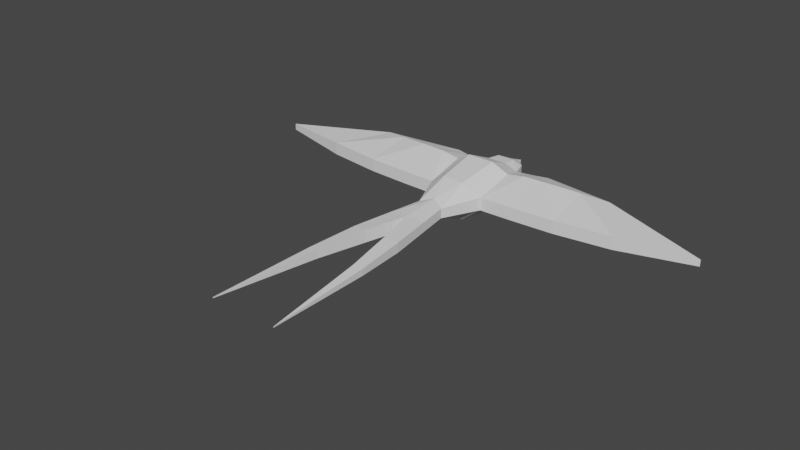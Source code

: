 # Source: wireframe-bird_v1_wModifier.blend  (saved by Blender 2.93.20; exported with 4.5.12 LTS)
import bpy
from mathutils import Matrix  # noqa: F401  (used for matrix-valued properties, if any)

bpy.ops.wm.read_factory_settings(use_empty=True)
scene = bpy.context.scene
scene.name = 'Scene'

# ---- collections
col_bird = bpy.data.collections.new('Bird'); scene.collection.children.link(col_bird)

# ---- world
world_world = bpy.data.worlds.new('World'); scene.world = world_world
world_world.use_nodes = True; world_world.node_tree.nodes.clear()
_N = world_world.node_tree.nodes; _L = world_world.node_tree.links
n0 = _N.new('ShaderNodeOutputWorld'); n0.name = 'World Output'; n0.location = (300, 300)
n1 = _N.new('ShaderNodeBackground'); n1.name = 'Background'; n1.location = (10, 300)
n1.inputs[0].default_value = (0.05088, 0.05088, 0.05088, 1.0)
_L.new(n1.outputs[0], n0.inputs[0])
n0.is_active_output = True
world_world.color = (0.05088, 0.05088, 0.05088)
world_world.use_sun_shadow = False
world_world.sun_shadow_jitter_overblur = 0.0

# ---- meshes
me_cube_001 = bpy.data.meshes.new('Cube.001')
me_cube_001.from_pydata([(-0.4733, -0.7296, -0.1073), (-0.4733, -0.7296, 0.1073), (-2.674, -0.5554, 0.1073), (-2.674, -0.5554, -0.1073), (-0.1586, 0.3685, -0.2187), (-0.1583, 0.3685, 0.2187), (-0.1851, -0.8122, -0.3228), (-0.1853, -0.812, 0.3015), (-0.4837, -0.0454, -0.2646), (-0.4837, -0.0454, 0.2646), (-0.2245, -0.09799, 0.42), (-0.2245, -0.09813, -0.3884), (-0.2101, -1.371, -0.08053), (-0.2101, -1.371, 0.08053), (-0.000422, -1.264, -0.1463), (-0.2925, -1.891, 0.08053), (-0.2925, -1.891, -0.08053), (-0.0003348, -1.264, 0.1463), (-0.000422, -1.948, -0.1063), (-0.0003348, -1.948, 0.1063), (-0.4092, -2.617, 0.08058), (-0.4092, -2.617, -0.08049), (-0.1816, -2.647, -0.1063), (-0.1815, -2.647, 0.1064), (-0.4937, -3.474, 0.05408), (-0.4937, -3.474, -0.05391), (-0.3411, -3.494, -0.07121), (-0.3411, -3.494, 0.07139), (-0.5614, -5.228, -0.005487), (-0.5613, -5.228, 0.01071), (-0.2644, 0.683, -0.09776), (-0.2644, 0.683, 0.09791), (-0.1464, 0.6115, -0.1875), (-0.1459, 0.6113, 0.1929), (-0.1051, 0.8899, -0.03866), (-0.1051, 0.8899, 0.03904), (-0.05349, 0.8621, -0.07432), (-0.05398, 0.8621, 0.0747), (-0.0006242, 1.062, -0.0001664), (-0.0006046, 0.8621, 0.0747), (-0.0004433, -0.8172, 0.3015), (-0.0005808, 0.613, 0.1929), (-0.0005571, 0.3632, 0.2187), (-0.0005131, -0.09867, 0.42), (-0.0004612, -0.8166, -0.3237), (-0.0005853, 0.613, -0.1875), (-0.0005635, 0.3632, -0.2187), (-0.000607, 0.8621, -0.07432), (-0.0005245, -0.09867, -0.3884), (-0.99, -0.7169, -0.1073), (-0.99, -0.7169, 0.1073), (-0.4954, 0.4285, -0.114), (-0.3601, 0.4082, 0.1141), (-0.7934, -0.04602, -0.2646), (-0.7934, -0.04601, 0.3152), (-1.751, -0.6797, -0.1073), (-1.751, -0.6797, 0.1073), (-0.6787, 0.4654, -0.114), (-0.6787, 0.4654, 0.1141), (-1.204, -0.02323, -0.2646), (-1.204, -0.02323, 0.3152), (-0.8858, 0.5202, -0.114), (-0.8858, 0.5202, 0.1141), (-1.718, 0.08806, -0.2646), (-1.718, 0.08806, 0.2646), (-3.905, -0.2941, 0.05489), (-3.905, -0.2941, -0.05489), (-2.146, 0.2501, -0.1803), (-2.146, 0.2501, 0.1803), (-0.4954, 0.4285, 0.1141), (-0.3601, 0.4082, -0.114)], [], [(1, 9, 54, 50), (5, 42, 41, 33), (10, 9, 1, 7), (8, 11, 6, 0), (11, 48, 44, 6), (1, 0, 12, 13), (4, 46, 48, 11), (70, 4, 11, 8), (5, 52, 9, 10), (0, 1, 50, 49), (19, 15, 20, 23), (6, 44, 14), (7, 1, 13, 17), (0, 6, 14, 12), (12, 14, 18, 16), (13, 12, 16, 15), (17, 13, 15, 19), (20, 21, 25, 24), (18, 19, 23, 22), (15, 16, 21, 20), (16, 18, 22, 21), (25, 26, 28), (21, 22, 26, 25), (23, 20, 24, 27), (22, 23, 27, 26), (27, 24, 29), (26, 27, 29, 28), (24, 25, 28, 29), (32, 30, 34, 36), (4, 70, 30, 32), (52, 5, 33, 31), (70, 52, 31, 30), (37, 39, 38), (34, 35, 38), (31, 33, 37, 35), (30, 31, 35, 34), (33, 41, 39, 37), (36, 34, 38), (35, 37, 38), (43, 42, 5, 10), (17, 40, 7), (40, 43, 10, 7), (38, 47, 36), (47, 45, 32, 36), (45, 46, 4, 32), (54, 69, 58, 60), (51, 53, 59, 57), (70, 51, 69, 52), (8, 0, 49, 53), (69, 54, 9, 52), (62, 61, 67, 68), (55, 56, 2, 3), (58, 57, 61, 62), (53, 49, 55, 59), (50, 54, 60, 56), (69, 51, 57, 58), (49, 50, 56, 55), (64, 62, 68), (57, 59, 63, 61), (60, 58, 62, 64), (59, 55, 3, 63), (56, 60, 64, 2), (66, 65, 68, 67), (63, 3, 66, 67), (3, 2, 65, 66), (2, 64, 68, 65), (61, 63, 67), (53, 51, 70, 8)])
_uv = me_cube_001.uv_layers.new(name='UVMap')
_uv.uv.foreach_set('vector', [0.875, 0.75, 0.875, 0.6359, 0.875, 0.6359, 0.875, 0.75, 0.7917, 0.5084, 0.7502, 0.5084, 0.7502, 0.5084, 0.7917, 0.5084, 0.7917, 0.6359, 0.875, 0.6359, 0.875, 0.75, 0.7917, 0.75, 0.125, 0.6359, 0.2083, 0.6359, 0.2083, 0.75, 0.125, 0.75, 0.2083, 0.6359, 0.2499, 0.6359, 0.2499, 0.75, 0.2083, 0.75, 0.625, 0.0, 0.375, 0.0, 0.375, 0.0, 0.625, 0.0, 0.2083, 0.5084, 0.2498, 0.5084, 0.2499, 0.6359, 0.2083, 0.6359, 0.1266, 0.5067, 0.2083, 0.5084, 0.2083, 0.6359, 0.125, 0.6359, 0.7917, 0.5084, 0.8742, 0.5075, 0.875, 0.6359, 0.7917, 0.6359, 0.375, 0.0, 0.625, 0.0, 0.625, 0.0, 0.375, 0.0, 0.7917, 0.75, 0.875, 0.75, 0.875, 0.75, 0.7917, 0.75, 0.2083, 0.75, 0.2499, 0.75, 0.2083, 0.75, 0.7917, 0.75, 0.875, 0.75, 0.875, 0.75, 0.7917, 0.75, 0.125, 0.75, 0.2083, 0.75, 0.2083, 0.75, 0.125, 0.75, 0.125, 0.75, 0.2083, 0.75, 0.2083, 0.75, 0.125, 0.75, 0.625, 0.0, 0.375, 0.0, 0.375, 0.0, 0.625, 0.0, 0.7917, 0.75, 0.875, 0.75, 0.875, 0.75, 0.7917, 0.75, 0.625, 0.0, 0.375, 0.0, 0.375, 0.0, 0.625, 0.0, 0.375, 0.8333, 0.625, 0.8333, 0.625, 0.8333, 0.375, 0.8333, 0.625, 0.0, 0.375, 0.0, 0.375, 0.0, 0.625, 0.0, 0.125, 0.75, 0.2083, 0.75, 0.2083, 0.75, 0.125, 0.75, 0.125, 0.75, 0.2083, 0.75, 0.125, 0.75, 0.125, 0.75, 0.2083, 0.75, 0.2083, 0.75, 0.125, 0.75, 0.7917, 0.75, 0.875, 0.75, 0.875, 0.75, 0.7917, 0.75, 0.375, 0.8333, 0.625, 0.8333, 0.625, 0.8333, 0.375, 0.8333, 0.7917, 0.75, 0.875, 0.75, 0.7917, 0.75, 0.375, 0.8333, 0.625, 0.8333, 0.625, 0.8333, 0.375, 0.8333, 0.625, 0.0, 0.375, 0.0, 0.375, 0.0, 0.625, 0.0, 0.2083, 0.5084, 0.125, 0.5084, 0.125, 0.5084, 0.2083, 0.5084, 0.2083, 0.5084, 0.1266, 0.5067, 0.125, 0.5084, 0.2083, 0.5084, 0.8742, 0.5075, 0.7917, 0.5084, 0.7917, 0.5084, 0.875, 0.5084, 0.375, 0.2416, 0.625, 0.2416, 0.625, 0.2416, 0.375, 0.2416, 0.7917, 0.5084, 0.7504, 0.5084, 0.7917, 0.5084, 0.375, 0.2416, 0.625, 0.2416, 0.375, 0.2416, 0.875, 0.5084, 0.7917, 0.5084, 0.7917, 0.5084, 0.875, 0.5084, 0.375, 0.2416, 0.625, 0.2416, 0.625, 0.2416, 0.375, 0.2416, 0.7917, 0.5084, 0.7502, 0.5084, 0.7504, 0.5084, 0.7917, 0.5084, 0.2083, 0.5084, 0.125, 0.5084, 0.2083, 0.5084, 0.875, 0.5084, 0.7917, 0.5084, 0.875, 0.5084, 0.7501, 0.6359, 0.7502, 0.5084, 0.7917, 0.5084, 0.7917, 0.6359, 0.7083, 0.75, 0.7501, 0.75, 0.7917, 0.75, 0.7501, 0.75, 0.7501, 0.6359, 0.7917, 0.6359, 0.7917, 0.75, 0.2917, 0.5084, 0.2496, 0.5084, 0.2083, 0.5084, 0.2496, 0.5084, 0.2498, 0.5084, 0.2083, 0.5084, 0.2083, 0.5084, 0.2498, 0.5084, 0.2498, 0.5084, 0.2083, 0.5084, 0.2083, 0.5084, 0.875, 0.6359, 0.875, 0.5084, 0.875, 0.5084, 0.875, 0.6359, 0.125, 0.5084, 0.125, 0.6359, 0.125, 0.6359, 0.125, 0.5084, 0.375, 0.2416, 0.375, 0.2416, 0.625, 0.2416, 0.8742, 0.5075, 0.125, 0.6359, 0.125, 0.75, 0.125, 0.75, 0.125, 0.6359, 0.875, 0.5084, 0.875, 0.6359, 0.875, 0.6359, 0.8742, 0.5075, 0.625, 0.2416, 0.375, 0.2416, 0.375, 0.2416, 0.625, 0.2416, 0.375, 0.0, 0.625, 0.0, 0.625, 0.0, 0.375, 0.0, 0.625, 0.2416, 0.375, 0.2416, 0.375, 0.2416, 0.625, 0.2416, 0.125, 0.6359, 0.125, 0.75, 0.125, 0.75, 0.125, 0.6359, 0.875, 0.75, 0.875, 0.6359, 0.875, 0.6359, 0.875, 0.75, 0.625, 0.2416, 0.375, 0.2416, 0.375, 0.2416, 0.625, 0.2416, 0.375, 0.0, 0.625, 0.0, 0.625, 0.0, 0.375, 0.0, 0.875, 0.6359, 0.875, 0.5084, 0.875, 0.6359, 0.125, 0.5084, 0.125, 0.6359, 0.125, 0.6359, 0.125, 0.5084, 0.875, 0.6359, 0.875, 0.5084, 0.875, 0.5084, 0.875, 0.6359, 0.125, 0.6359, 0.125, 0.75, 0.125, 0.75, 0.125, 0.6359, 0.875, 0.75, 0.875, 0.6359, 0.875, 0.6359, 0.875, 0.75, 0.375, 0.0, 0.625, 0.0, 0.625, 0.1141, 0.375, 0.1141, 0.125, 0.6359, 0.125, 0.75, 0.125, 0.75, 0.125, 0.6359, 0.375, 0.0, 0.625, 0.0, 0.625, 0.0, 0.375, 0.0, 0.875, 0.75, 0.875, 0.6359, 0.875, 0.6359, 0.875, 0.75, 0.125, 0.5084, 0.125, 0.6359, 0.125, 0.5084, 0.125, 0.6359, 0.375, 0.2416, 0.1266, 0.5067, 0.125, 0.6359])
me_cube_001.use_remesh_fix_poles = True
me_cube_001.use_remesh_preserve_attributes = False
me_cube_001.update()

# ---- objects
ob_body = bpy.data.objects.new('Body', me_cube_001)

# ---- transforms, parenting, visibility, modifiers, constraints
ob_body.location = (0.0, 0.0, 0.0)
_m = ob_body.modifiers.new('Mirror', 'MIRROR')
_m.merge_threshold = 0.011

# ---- collection membership
col_bird.objects.link(ob_body)

# ---- scene / render settings (as saved in the file)
scene.frame_start = 1; scene.frame_end = 250; scene.frame_set(1)
scene.render.engine = 'BLENDER_EEVEE_NEXT'
scene.cycles.use_denoising = False
scene.cycles.samples = 128
scene.cycles.sampling_pattern = 'TABULATED_SOBOL'
scene.cycles.use_adaptive_sampling = False
scene.cycles.use_light_tree = False
scene.view_settings.view_transform = 'Filmic'
bpy.context.view_layer.update()

# ---- added for rendering (the .blend has no active camera and no usable light): camera, sun
cam_auto = bpy.data.cameras.new('AutoCamera')
cam_auto.lens = 50.0
cam_auto.sensor_width = 36.0
cam_auto.clip_end = 1000.0
ob_auto_camera = bpy.data.objects.new('AutoCamera', cam_auto)
scene.collection.objects.link(ob_auto_camera)
ob_auto_camera.location = (9.30882, -13.2535, 7.46288)
ob_auto_camera.rotation_euler = (1.09748, -7.21219e-08, 0.694738)
scene.camera = ob_auto_camera
light_auto_sun = bpy.data.lights.new('AutoSun', 'SUN')
light_auto_sun.energy = 3.0
light_auto_sun.angle = 0.0523599
ob_auto_sun = bpy.data.objects.new('AutoSun', light_auto_sun)
scene.collection.objects.link(ob_auto_sun)
ob_auto_sun.rotation_euler = (0.872665, 0.174533, 0.523599)
bpy.context.view_layer.update()
